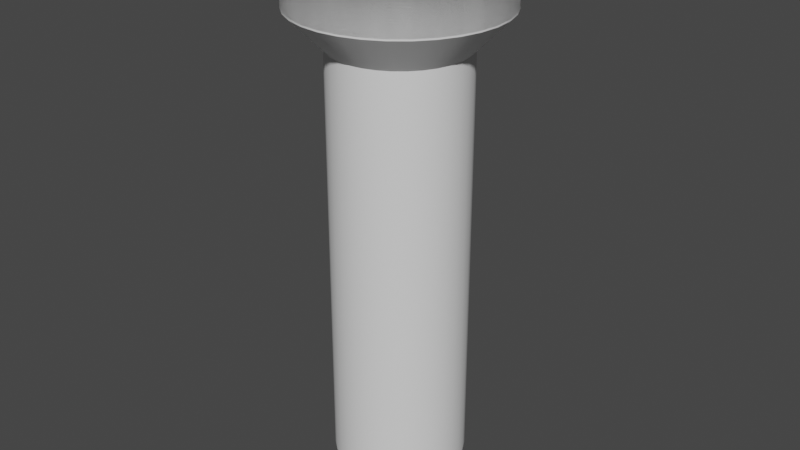 # Source: Flashlight.blend  (saved by Blender 3.3.6; exported with 4.5.12 LTS)
import bpy
from mathutils import Matrix  # noqa: F401  (used for matrix-valued properties, if any)

bpy.ops.wm.read_factory_settings(use_empty=True)
scene = bpy.context.scene
scene.name = 'Scene'

# ---- collections
col_collection = bpy.data.collections.new('Collection'); scene.collection.children.link(col_collection)

# ---- node groups
ng_auto_smooth = bpy.data.node_groups.new('Auto Smooth', 'GeometryNodeTree')
_s = ng_auto_smooth.interface.new_socket(name='Geometry', in_out='OUTPUT', socket_type='NodeSocketGeometry')
_s = ng_auto_smooth.interface.new_socket(name='Geometry', in_out='INPUT', socket_type='NodeSocketGeometry')
_s = ng_auto_smooth.interface.new_socket(name='Angle', in_out='INPUT', socket_type='NodeSocketFloat')
_s.subtype = 'ANGLE'
_s.min_value = 0.0
_s.max_value = 3.142
ng_auto_smooth.is_modifier = True
_N = ng_auto_smooth.nodes; _L = ng_auto_smooth.links
n0 = _N.new('NodeGroupOutput'); n0.name = 'Group Output'; n0.location = (480, -100)
n1 = _N.new('NodeGroupInput'); n1.name = 'Group Input'; n1.location = (-420, -300)
n2 = _N.new('NodeGroupInput'); n2.name = 'Group Input.001'; n2.location = (-60, -100)
n3 = _N.new('GeometryNodeSetShadeSmooth'); n3.name = 'Set Shade Smooth'; n3.location = (120, -100)
n3.domain = 'EDGE'
n4 = _N.new('GeometryNodeSetShadeSmooth'); n4.name = 'Set Shade Smooth.001'; n4.location = (300, -100)
n5 = _N.new('GeometryNodeInputMeshEdgeAngle'); n5.name = 'Edge Angle'; n5.location = (-420, -220)
n6 = _N.new('GeometryNodeInputEdgeSmooth'); n6.name = 'Is Edge Smooth'; n6.location = (-60, -160)
n7 = _N.new('GeometryNodeInputShadeSmooth'); n7.name = 'Is Face Smooth'; n7.location = (-240, -340)
n8 = _N.new('FunctionNodeBooleanMath'); n8.name = 'Boolean Math'; n8.location = (-60, -220)
n9 = _N.new('FunctionNodeCompare'); n9.name = 'Compare'; n9.location = (-240, -180)
n9.operation = 'LESS_EQUAL'
_L.new(n5.outputs[0], n9.inputs[0])
_L.new(n4.outputs[0], n0.inputs[0])
_L.new(n1.outputs[1], n9.inputs[1])
_L.new(n9.outputs[0], n8.inputs[0])
_L.new(n7.outputs[0], n8.inputs[1])
_L.new(n2.outputs[0], n3.inputs[0])
_L.new(n6.outputs[0], n3.inputs[1])
_L.new(n3.outputs[0], n4.inputs[0])
_L.new(n8.outputs[0], n3.inputs[2])
n0.is_active_output = True

# ---- world
world_world = bpy.data.worlds.new('World'); scene.world = world_world
world_world.use_nodes = True; world_world.node_tree.nodes.clear()
_N = world_world.node_tree.nodes; _L = world_world.node_tree.links
n0 = _N.new('ShaderNodeOutputWorld'); n0.name = 'World Output'; n0.location = (300, 300)
n1 = _N.new('ShaderNodeBackground'); n1.name = 'Background'; n1.location = (10, 300)
n1.inputs[0].default_value = (0.05088, 0.05088, 0.05088, 1.0)
_L.new(n1.outputs[0], n0.inputs[0])
n0.is_active_output = True
world_world.color = (0.05088, 0.05088, 0.05088)
world_world.use_sun_shadow = False
world_world.sun_shadow_jitter_overblur = 0.0

# ---- meshes
me_cylinder = bpy.data.meshes.new('Cylinder')
me_cylinder.from_pydata([(0.0, 1.0, 1.0), (0.1951, 0.9808, 1.0), (0.3827, 0.9239, 1.0), (0.5556, 0.8315, 1.0), (0.7071, 0.7071, 1.0), (0.8315, 0.5556, 1.0), (0.9239, 0.3827, 1.0), (0.9808, 0.1951, 1.0), (1.0, 0.0, 1.0), (0.9808, -0.1951, 1.0), (0.9239, -0.3827, 1.0), (0.8315, -0.5556, 1.0), (0.7071, -0.7071, 1.0), (0.5556, -0.8315, 1.0), (0.3827, -0.9239, 1.0), (0.1951, -0.9808, 1.0), (0.0, -1.0, 1.0), (-0.1951, -0.9808, 1.0), (-0.3827, -0.9239, 1.0), (-0.5556, -0.8315, 1.0), (-0.7071, -0.7071, 1.0), (-0.8315, -0.5556, 1.0), (-0.9239, -0.3827, 1.0), (-0.9808, -0.1951, 1.0), (-1.0, 0.0, 1.0), (-0.9808, 0.1951, 1.0), (-0.9239, 0.3827, 1.0), (-0.8315, 0.5556, 1.0), (-0.7071, 0.7071, 1.0), (-0.5556, 0.8315, 1.0), (-0.3827, 0.9239, 1.0), (-0.1951, 0.9808, 1.0), (0.0, 1.0, -0.836), (0.1951, 0.9808, -0.836), (0.3827, 0.9239, -0.836), (0.5556, 0.8315, -0.836), (0.7071, 0.7071, -0.836), (0.8315, 0.5556, -0.836), (0.9239, 0.3827, -0.836), (0.9808, 0.1951, -0.836), (1.0, 0.0, -0.836), (0.9808, -0.1951, -0.836), (0.9239, -0.3827, -0.836), (0.8315, -0.5556, -0.836), (0.7071, -0.7071, -0.836), (0.5556, -0.8315, -0.836), (0.3827, -0.9239, -0.836), (0.1951, -0.9808, -0.836), (0.0, -1.0, -0.836), (-0.1951, -0.9808, -0.836), (-0.3827, -0.9239, -0.836), (-0.5556, -0.8315, -0.836), (-0.7071, -0.7071, -0.836), (-0.8315, -0.5556, -0.836), (-0.9239, -0.3827, -0.836), (-0.9808, -0.1951, -0.836), (-1.0, 0.0, -0.836), (-0.9808, 0.1951, -0.836), (-0.9239, 0.3827, -0.836), (-0.8315, 0.5556, -0.836), (-0.7071, 0.7071, -0.836), (-0.5556, 0.8315, -0.836), (-0.3827, 0.9239, -0.836), (-0.1951, 0.9808, -0.836), (0.0, 0.8297, -1.0), (0.0, 1.0, -0.8305), (0.1619, 0.8137, -1.0), (0.1951, 0.9808, -0.8305), (0.3175, 0.7665, -1.0), (0.3827, 0.9239, -0.8305), (0.4609, 0.6898, -1.0), (0.5556, 0.8315, -0.8305), (0.5867, 0.5867, -1.0), (0.7071, 0.7071, -0.8305), (0.6898, 0.4609, -1.0), (0.8315, 0.5556, -0.8305), (0.7665, 0.3175, -1.0), (0.9239, 0.3827, -0.8305), (0.8137, 0.1619, -1.0), (0.9808, 0.1951, -0.8305), (0.8297, 0.0, -1.0), (1.0, 0.0, -0.8305), (0.8137, -0.1619, -1.0), (0.9808, -0.1951, -0.8305), (0.7665, -0.3175, -1.0), (0.9239, -0.3827, -0.8305), (0.6898, -0.4609, -1.0), (0.8315, -0.5556, -0.8305), (0.5867, -0.5867, -1.0), (0.7071, -0.7071, -0.8305), (0.4609, -0.6898, -1.0), (0.5556, -0.8315, -0.8305), (0.3175, -0.7665, -1.0), (0.3827, -0.9239, -0.8305), (0.1619, -0.8137, -1.0), (0.1951, -0.9808, -0.8305), (0.0, -0.8297, -1.0), (0.0, -1.0, -0.8305), (-0.1619, -0.8137, -1.0), (-0.1951, -0.9808, -0.8305), (-0.3175, -0.7665, -1.0), (-0.3827, -0.9239, -0.8305), (-0.4609, -0.6898, -1.0), (-0.5556, -0.8315, -0.8305), (-0.5867, -0.5867, -1.0), (-0.7071, -0.7071, -0.8305), (-0.6898, -0.4609, -1.0), (-0.8315, -0.5556, -0.8305), (-0.7665, -0.3175, -1.0), (-0.9239, -0.3827, -0.8305), (-0.8137, -0.1619, -1.0), (-0.9808, -0.1951, -0.8305), (-0.8297, 0.0, -1.0), (-1.0, 0.0, -0.8305), (-0.8137, 0.1619, -1.0), (-0.9808, 0.1951, -0.8305), (-0.7665, 0.3175, -1.0), (-0.9239, 0.3827, -0.8305), (-0.6898, 0.4609, -1.0), (-0.8315, 0.5556, -0.8305), (-0.5867, 0.5867, -1.0), (-0.7071, 0.7071, -0.8305), (-0.4609, 0.6898, -1.0), (-0.5556, 0.8315, -0.8305), (-0.3175, 0.7665, -1.0), (-0.3827, 0.9239, -0.8305), (-0.1619, 0.8137, -1.0), (-0.1951, 0.9808, -0.8305), (3.715e-08, 1.531, 1.159), (0.2987, 1.501, 1.159), (0.5858, 1.414, 1.159), (0.8505, 1.273, 1.159), (1.083, 1.083, 1.159), (1.273, 0.8505, 1.159), (1.414, 0.5858, 1.159), (1.501, 0.2987, 1.159), (1.531, -7.911e-09, 1.159), (1.501, -0.2987, 1.159), (1.414, -0.5858, 1.159), (1.273, -0.8505, 1.159), (1.083, -1.083, 1.159), (0.8505, -1.273, 1.159), (0.5858, -1.414, 1.159), (0.2987, -1.501, 1.159), (3.715e-08, -1.531, 1.159), (-0.2987, -1.501, 1.159), (-0.5858, -1.414, 1.159), (-0.8505, -1.273, 1.159), (-1.083, -1.083, 1.159), (-1.273, -0.8505, 1.159), (-1.414, -0.5858, 1.159), (-1.501, -0.2987, 1.159), (-1.531, -7.911e-09, 1.159), (-1.501, 0.2987, 1.159), (-1.414, 0.5858, 1.159), (-1.273, 0.8505, 1.159), (-1.083, 1.083, 1.159), (-0.8505, 1.273, 1.159), (-0.5858, 1.414, 1.159), (-0.2987, 1.501, 1.159), (-5.028e-08, 1.531, 1.487), (0.2987, 1.501, 1.487), (0.5858, 1.414, 1.487), (0.8505, 1.273, 1.487), (1.083, 1.083, 1.487), (1.273, 0.8505, 1.487), (1.414, 0.5858, 1.487), (1.501, 0.2987, 1.487), (1.531, -7.911e-09, 1.487), (1.501, -0.2987, 1.487), (1.414, -0.5858, 1.487), (1.273, -0.8505, 1.487), (1.083, -1.083, 1.487), (0.8505, -1.273, 1.487), (0.5858, -1.414, 1.487), (0.2987, -1.501, 1.487), (-5.028e-08, -1.531, 1.487), (-0.2987, -1.501, 1.487), (-0.5858, -1.414, 1.487), (-0.8505, -1.273, 1.487), (-1.083, -1.083, 1.487), (-1.273, -0.8505, 1.487), (-1.414, -0.5858, 1.487), (-1.501, -0.2987, 1.487), (-1.531, -7.911e-09, 1.487), (-1.501, 0.2987, 1.487), (-1.414, 0.5858, 1.487), (-1.273, 0.8505, 1.487), (-1.083, 1.083, 1.487), (-0.8505, 1.273, 1.487), (-0.5858, 1.414, 1.487), (-0.2987, 1.501, 1.487), (-1.139e-08, 1.531, 1.166), (0.2987, 1.501, 1.166), (0.5858, 1.414, 1.166), (0.8505, 1.273, 1.166), (1.083, 1.083, 1.166), (1.273, 0.8505, 1.166), (1.414, 0.5858, 1.166), (1.501, 0.2987, 1.166), (1.531, -7.911e-09, 1.166), (1.501, -0.2987, 1.166), (1.414, -0.5858, 1.166), (1.273, -0.8505, 1.166), (1.083, -1.083, 1.166), (0.8505, -1.273, 1.166), (0.5858, -1.414, 1.166), (0.2987, -1.501, 1.166), (-1.139e-08, -1.531, 1.166), (-0.2987, -1.501, 1.166), (-0.5858, -1.414, 1.166), (-0.8505, -1.273, 1.166), (-1.083, -1.083, 1.166), (-1.273, -0.8505, 1.166), (-1.414, -0.5858, 1.166), (-1.501, -0.2987, 1.166), (-1.531, -7.911e-09, 1.166), (-1.501, 0.2987, 1.166), (-1.414, 0.5858, 1.166), (-1.273, 0.8505, 1.166), (-1.083, 1.083, 1.166), (-0.8505, 1.273, 1.166), (-0.5858, 1.414, 1.166), (-0.2987, 1.501, 1.166), (-6.925e-08, 1.209, 1.484), (0.2358, 1.185, 1.484), (0.4626, 1.117, 1.484), (0.6715, 1.005, 1.484), (0.8547, 0.8547, 1.484), (1.005, 0.6715, 1.484), (1.117, 0.4626, 1.484), (1.185, 0.2358, 1.484), (1.209, -1.561e-08, 1.484), (1.185, -0.2358, 1.484), (1.117, -0.4626, 1.484), (1.005, -0.6715, 1.484), (0.8547, -0.8547, 1.484), (0.6715, -1.005, 1.484), (0.4626, -1.117, 1.484), (0.2358, -1.185, 1.484), (-6.925e-08, -1.209, 1.484), (-0.2358, -1.185, 1.484), (-0.4626, -1.117, 1.484), (-0.6715, -1.005, 1.484), (-0.8547, -0.8547, 1.484), (-1.005, -0.6715, 1.484), (-1.117, -0.4626, 1.484), (-1.185, -0.2358, 1.484), (-1.209, -1.561e-08, 1.484), (-1.185, 0.2358, 1.484), (-1.117, 0.4626, 1.484), (-1.005, 0.6715, 1.484), (-0.8547, 0.8547, 1.484), (-0.6715, 1.005, 1.484), (-0.4626, 1.117, 1.484), (-0.2358, 1.185, 1.484), (2.3e-08, 1.209, 1.145), (0.2358, 1.185, 1.145), (0.4626, 1.117, 1.145), (0.6715, 1.005, 1.145), (0.8547, 0.8547, 1.145), (1.005, 0.6715, 1.145), (1.117, 0.4626, 1.145), (1.185, 0.2358, 1.145), (1.209, 1.352e-08, 1.145), (1.185, -0.2358, 1.145), (1.117, -0.4626, 1.145), (1.005, -0.6715, 1.145), (0.8547, -0.8547, 1.145), (0.6715, -1.005, 1.145), (0.4626, -1.117, 1.145), (0.2358, -1.185, 1.145), (2.3e-08, -1.209, 1.145), (-0.2358, -1.185, 1.145), (-0.4626, -1.117, 1.145), (-0.6715, -1.005, 1.145), (-0.8547, -0.8547, 1.145), (-1.005, -0.6715, 1.145), (-1.117, -0.4626, 1.145), (-1.185, -0.2358, 1.145), (-1.209, 1.352e-08, 1.145), (-1.185, 0.2358, 1.145), (-1.117, 0.4626, 1.145), (-1.005, 0.6715, 1.145), (-0.8547, 0.8547, 1.145), (-0.6715, 1.005, 1.145), (-0.4626, 1.117, 1.145), (-0.2358, 1.185, 1.145)], [], [(32, 0, 1, 33), (33, 1, 2, 34), (34, 2, 3, 35), (35, 3, 4, 36), (36, 4, 5, 37), (37, 5, 6, 38), (38, 6, 7, 39), (39, 7, 8, 40), (40, 8, 9, 41), (41, 9, 10, 42), (42, 10, 11, 43), (43, 11, 12, 44), (44, 12, 13, 45), (45, 13, 14, 46), (46, 14, 15, 47), (47, 15, 16, 48), (48, 16, 17, 49), (49, 17, 18, 50), (50, 18, 19, 51), (51, 19, 20, 52), (52, 20, 21, 53), (53, 21, 22, 54), (54, 22, 23, 55), (55, 23, 24, 56), (56, 24, 25, 57), (57, 25, 26, 58), (58, 26, 27, 59), (59, 27, 28, 60), (60, 28, 29, 61), (61, 29, 30, 62), (2, 1, 129, 130), (62, 30, 31, 63), (63, 31, 0, 32), (127, 63, 32, 65), (67, 33, 34, 69), (125, 62, 63, 127), (123, 61, 62, 125), (121, 60, 61, 123), (119, 59, 60, 121), (117, 58, 59, 119), (115, 57, 58, 117), (113, 56, 57, 115), (111, 55, 56, 113), (109, 54, 55, 111), (107, 53, 54, 109), (105, 52, 53, 107), (103, 51, 52, 105), (101, 50, 51, 103), (99, 49, 50, 101), (97, 48, 49, 99), (95, 47, 48, 97), (93, 46, 47, 95), (91, 45, 46, 93), (89, 44, 45, 91), (87, 43, 44, 89), (85, 42, 43, 87), (83, 41, 42, 85), (81, 40, 41, 83), (79, 39, 40, 81), (77, 38, 39, 79), (75, 37, 38, 77), (73, 36, 37, 75), (71, 35, 36, 73), (69, 34, 35, 71), (64, 66, 68, 70, 72, 74, 76, 78, 80, 82, 84, 86, 88, 90, 92, 94, 96, 98, 100, 102, 104, 106, 108, 110, 112, 114, 116, 118, 120, 122, 124, 126), (65, 67, 66, 64), (67, 69, 68, 66), (69, 71, 70, 68), (71, 73, 72, 70), (73, 75, 74, 72), (75, 77, 76, 74), (77, 79, 78, 76), (79, 81, 80, 78), (81, 83, 82, 80), (83, 85, 84, 82), (85, 87, 86, 84), (87, 89, 88, 86), (89, 91, 90, 88), (91, 93, 92, 90), (93, 95, 94, 92), (95, 97, 96, 94), (97, 99, 98, 96), (99, 101, 100, 98), (101, 103, 102, 100), (103, 105, 104, 102), (105, 107, 106, 104), (107, 109, 108, 106), (109, 111, 110, 108), (111, 113, 112, 110), (113, 115, 114, 112), (115, 117, 116, 114), (117, 119, 118, 116), (119, 121, 120, 118), (121, 123, 122, 120), (123, 125, 124, 122), (125, 127, 126, 124), (127, 65, 64, 126), (65, 32, 33, 67), (132, 131, 163, 164), (29, 28, 156, 157), (16, 15, 143, 144), (3, 2, 130, 131), (30, 29, 157, 158), (17, 16, 144, 145), (4, 3, 131, 132), (31, 30, 158, 159), (18, 17, 145, 146), (5, 4, 132, 133), (0, 31, 159, 128), (19, 18, 146, 147), (6, 5, 133, 134), (20, 19, 147, 148), (7, 6, 134, 135), (21, 20, 148, 149), (8, 7, 135, 136), (22, 21, 149, 150), (9, 8, 136, 137), (23, 22, 150, 151), (10, 9, 137, 138), (24, 23, 151, 152), (11, 10, 138, 139), (25, 24, 152, 153), (12, 11, 139, 140), (26, 25, 153, 154), (13, 12, 140, 141), (1, 0, 128, 129), (27, 26, 154, 155), (14, 13, 141, 142), (28, 27, 155, 156), (15, 14, 142, 143), (162, 161, 193, 194), (159, 158, 190, 191), (146, 145, 177, 178), (133, 132, 164, 165), (128, 159, 191, 160), (147, 146, 178, 179), (134, 133, 165, 166), (148, 147, 179, 180), (135, 134, 166, 167), (149, 148, 180, 181), (136, 135, 167, 168), (150, 149, 181, 182), (137, 136, 168, 169), (151, 150, 182, 183), (138, 137, 169, 170), (152, 151, 183, 184), (139, 138, 170, 171), (153, 152, 184, 185), (140, 139, 171, 172), (154, 153, 185, 186), (141, 140, 172, 173), (155, 154, 186, 187), (142, 141, 173, 174), (129, 128, 160, 161), (156, 155, 187, 188), (143, 142, 174, 175), (130, 129, 161, 162), (157, 156, 188, 189), (144, 143, 175, 176), (131, 130, 162, 163), (158, 157, 189, 190), (145, 144, 176, 177), (193, 194, 195, 196, 197, 198, 199, 200, 201, 202, 203, 204, 205, 206, 207, 208, 209, 210, 211, 212, 213, 214, 215, 216, 217, 218, 219, 220, 221, 222, 223, 192), (189, 188, 220, 221), (176, 175, 207, 208), (163, 162, 194, 195), (190, 189, 221, 222), (177, 176, 208, 209), (164, 163, 195, 196), (191, 190, 222, 223), (178, 177, 209, 210), (165, 164, 196, 197), (160, 191, 223, 192), (179, 178, 210, 211), (166, 165, 197, 198), (180, 179, 211, 212), (167, 166, 198, 199), (181, 180, 212, 213), (168, 167, 199, 200), (182, 181, 213, 214), (169, 168, 200, 201), (183, 182, 214, 215), (170, 169, 201, 202), (184, 183, 215, 216), (171, 170, 202, 203), (185, 184, 216, 217), (172, 171, 203, 204), (186, 185, 217, 218), (173, 172, 204, 205), (187, 186, 218, 219), (174, 173, 205, 206), (161, 160, 192, 193), (188, 187, 219, 220), (175, 174, 206, 207), (168, 167, 231), (181, 245, 246), (169, 168, 232), (183, 182, 246), (169, 233, 234), (183, 247, 248), (170, 234, 235), (185, 184, 248), (172, 171, 235), (185, 249, 250), (172, 236, 237), (187, 186, 250), (174, 173, 237), (161, 160, 224), (188, 187, 251), (175, 174, 238), (161, 226, 162), (188, 252, 253), (175, 239, 240), (162, 226, 227), (190, 189, 253), (177, 176, 240), (164, 163, 227), (191, 190, 254), (177, 241, 242), (164, 228, 229), (191, 255, 224), (178, 242, 243), (166, 165, 229), (180, 179, 243), (167, 166, 230), (180, 244, 245), (243, 244, 276, 275), (230, 231, 263, 262), (244, 245, 277, 276), (231, 232, 264, 263), (245, 246, 278, 277), (232, 233, 265, 264), (246, 247, 279, 278), (233, 234, 266, 265), (247, 248, 280, 279), (234, 235, 267, 266), (248, 249, 281, 280), (235, 236, 268, 267), (249, 250, 282, 281), (236, 237, 269, 268), (250, 251, 283, 282), (237, 238, 270, 269), (224, 225, 257, 256), (251, 252, 284, 283), (238, 239, 271, 270), (226, 225, 257, 258), (252, 253, 285, 284), (239, 240, 272, 271), (226, 227, 259, 258), (253, 254, 286, 285), (240, 241, 273, 272), (227, 228, 260, 259), (254, 255, 287, 286), (241, 242, 274, 273), (228, 229, 261, 260), (255, 224, 256, 287), (242, 243, 275, 274), (229, 230, 262, 261), (168, 231, 232), (181, 246, 182), (169, 232, 233), (183, 246, 247), (169, 234, 170), (183, 248, 184), (170, 235, 171), (185, 248, 249), (172, 235, 236), (185, 250, 186), (172, 237, 173), (187, 250, 251), (174, 237, 238), (161, 224, 225), (188, 251, 252), (175, 238, 239), (161, 225, 226), (188, 253, 189), (175, 240, 176), (162, 227, 163), (190, 253, 254), (177, 240, 241), (164, 227, 228), (191, 254, 255), (177, 242, 178), (164, 229, 165), (191, 224, 160), (178, 243, 179), (166, 229, 230), (180, 243, 244), (167, 230, 231), (180, 245, 181)])
me_cylinder.polygons.foreach_set('use_smooth', [True] * 290)
_uv = me_cylinder.uv_layers.new(name='UVMap')
_uv.uv.foreach_set('vector', [1.0, 0.541, 1.0, 1.0, 0.9688, 1.0, 0.9688, 0.541, 0.9688, 0.541, 0.9688, 1.0, 0.9375, 1.0, 0.9375, 0.541, 0.9375, 0.541, 0.9375, 1.0, 0.9062, 1.0, 0.9062, 0.541, 0.9062, 0.541, 0.9062, 1.0, 0.875, 1.0, 0.875, 0.541, 0.875, 0.541, 0.875, 1.0, 0.8438, 1.0, 0.8438, 0.541, 0.8438, 0.541, 0.8438, 1.0, 0.8125, 1.0, 0.8125, 0.541, 0.8125, 0.541, 0.8125, 1.0, 0.7812, 1.0, 0.7812, 0.541, 0.7812, 0.541, 0.7812, 1.0, 0.75, 1.0, 0.75, 0.541, 0.75, 0.541, 0.75, 1.0, 0.7188, 1.0, 0.7188, 0.541, 0.7188, 0.541, 0.7188, 1.0, 0.6875, 1.0, 0.6875, 0.541, 0.6875, 0.541, 0.6875, 1.0, 0.6562, 1.0, 0.6562, 0.541, 0.6562, 0.541, 0.6562, 1.0, 0.625, 1.0, 0.625, 0.541, 0.625, 0.541, 0.625, 1.0, 0.5938, 1.0, 0.5938, 0.541, 0.5938, 0.541, 0.5938, 1.0, 0.5625, 1.0, 0.5625, 0.541, 0.5625, 0.541, 0.5625, 1.0, 0.5312, 1.0, 0.5312, 0.541, 0.5312, 0.541, 0.5312, 1.0, 0.5, 1.0, 0.5, 0.541, 0.5, 0.541, 0.5, 1.0, 0.4688, 1.0, 0.4688, 0.541, 0.4688, 0.541, 0.4688, 1.0, 0.4375, 1.0, 0.4375, 0.541, 0.4375, 0.541, 0.4375, 1.0, 0.4062, 1.0, 0.4062, 0.541, 0.4062, 0.541, 0.4062, 1.0, 0.375, 1.0, 0.375, 0.541, 0.375, 0.541, 0.375, 1.0, 0.3438, 1.0, 0.3438, 0.541, 0.3438, 0.541, 0.3438, 1.0, 0.3125, 1.0, 0.3125, 0.541, 0.3125, 0.541, 0.3125, 1.0, 0.2812, 1.0, 0.2812, 0.541, 0.2812, 0.541, 0.2812, 1.0, 0.25, 1.0, 0.25, 0.541, 0.25, 0.541, 0.25, 1.0, 0.2188, 1.0, 0.2188, 0.541, 0.2188, 0.541, 0.2188, 1.0, 0.1875, 1.0, 0.1875, 0.541, 0.1875, 0.541, 0.1875, 1.0, 0.1562, 1.0, 0.1562, 0.541, 0.1562, 0.541, 0.1562, 1.0, 0.125, 1.0, 0.125, 0.541, 0.125, 0.541, 0.125, 1.0, 0.09375, 1.0, 0.09375, 0.541, 0.09375, 0.541, 0.09375, 1.0, 0.0625, 1.0, 0.0625, 0.541, 0.9375, 1.0, 0.9688, 1.0, 0.9688, 1.0, 0.9375, 1.0, 0.0625, 0.541, 0.0625, 1.0, 0.03125, 1.0, 0.03125, 0.541, 0.03125, 0.541, 0.03125, 1.0, 0.0, 1.0, 0.0, 0.541, 0.03125, 0.5424, 0.03125, 0.541, 0.0, 0.541, 0.0, 0.5424, 0.9688, 0.5424, 0.9688, 0.541, 0.9375, 0.541, 0.9375, 0.5424, 0.0625, 0.5424, 0.0625, 0.541, 0.03125, 0.541, 0.03125, 0.5424, 0.09375, 0.5424, 0.09375, 0.541, 0.0625, 0.541, 0.0625, 0.5424, 0.125, 0.5424, 0.125, 0.541, 0.09375, 0.541, 0.09375, 0.5424, 0.1562, 0.5424, 0.1562, 0.541, 0.125, 0.541, 0.125, 0.5424, 0.1875, 0.5424, 0.1875, 0.541, 0.1562, 0.541, 0.1562, 0.5424, 0.2188, 0.5424, 0.2188, 0.541, 0.1875, 0.541, 0.1875, 0.5424, 0.25, 0.5424, 0.25, 0.541, 0.2188, 0.541, 0.2187, 0.5424, 0.2812, 0.5424, 0.2812, 0.541, 0.25, 0.541, 0.25, 0.5424, 0.3125, 0.5424, 0.3125, 0.541, 0.2812, 0.541, 0.2812, 0.5424, 0.3438, 0.5424, 0.3438, 0.541, 0.3125, 0.541, 0.3125, 0.5424, 0.375, 0.5424, 0.375, 0.541, 0.3438, 0.541, 0.3438, 0.5424, 0.4063, 0.5424, 0.4062, 0.541, 0.375, 0.541, 0.375, 0.5424, 0.4375, 0.5424, 0.4375, 0.541, 0.4062, 0.541, 0.4062, 0.5424, 0.4688, 0.5424, 0.4688, 0.541, 0.4375, 0.541, 0.4375, 0.5424, 0.5, 0.5424, 0.5, 0.541, 0.4688, 0.541, 0.4687, 0.5424, 0.5313, 0.5424, 0.5312, 0.541, 0.5, 0.541, 0.5, 0.5424, 0.5625, 0.5424, 0.5625, 0.541, 0.5312, 0.541, 0.5312, 0.5424, 0.5938, 0.5424, 0.5938, 0.541, 0.5625, 0.541, 0.5625, 0.5424, 0.625, 0.5424, 0.625, 0.541, 0.5938, 0.541, 0.5937, 0.5424, 0.6563, 0.5424, 0.6562, 0.541, 0.625, 0.541, 0.625, 0.5424, 0.6875, 0.5424, 0.6875, 0.541, 0.6562, 0.541, 0.6562, 0.5424, 0.7188, 0.5424, 0.7188, 0.541, 0.6875, 0.541, 0.6875, 0.5424, 0.75, 0.5424, 0.75, 0.541, 0.7188, 0.541, 0.7187, 0.5424, 0.7813, 0.5424, 0.7812, 0.541, 0.75, 0.541, 0.75, 0.5424, 0.8125, 0.5424, 0.8125, 0.541, 0.7812, 0.541, 0.7812, 0.5424, 0.8438, 0.5424, 0.8438, 0.541, 0.8125, 0.541, 0.8125, 0.5424, 0.875, 0.5424, 0.875, 0.541, 0.8438, 0.541, 0.8437, 0.5424, 0.9063, 0.5424, 0.9062, 0.541, 0.875, 0.541, 0.875, 0.5424, 0.9375, 0.5424, 0.9375, 0.541, 0.9062, 0.541, 0.9062, 0.5424, 0.75, 0.4491, 0.7888, 0.4453, 0.8262, 0.434, 0.8606, 0.4156, 0.8908, 0.3908, 0.9156, 0.3606, 0.934, 0.3262, 0.9453, 0.2888, 0.9491, 0.25, 0.9453, 0.2112, 0.934, 0.1738, 0.9156, 0.1394, 0.8908, 0.1092, 0.8606, 0.08444, 0.8262, 0.06604, 0.7888, 0.05471, 0.75, 0.05088, 0.7112, 0.05471, 0.6738, 0.06604, 0.6394, 0.08444, 0.6092, 0.1092, 0.5844, 0.1394, 0.566, 0.1738, 0.5547, 0.2112, 0.5509, 0.25, 0.5547, 0.2888, 0.566, 0.3262, 0.5844, 0.3606, 0.6092, 0.3908, 0.6394, 0.4156, 0.6738, 0.434, 0.7112, 0.4453, 0.75, 0.49, 0.7968, 0.4854, 0.7888, 0.4453, 0.75, 0.4491, 0.7968, 0.4854, 0.8418, 0.4717, 0.8262, 0.434, 0.7888, 0.4453, 0.8418, 0.4717, 0.8833, 0.4496, 0.8606, 0.4156, 0.8262, 0.434, 0.8833, 0.4496, 0.9197, 0.4197, 0.8908, 0.3908, 0.8606, 0.4156, 0.9197, 0.4197, 0.9496, 0.3833, 0.9156, 0.3606, 0.8908, 0.3908, 0.9496, 0.3833, 0.9717, 0.3418, 0.934, 0.3262, 0.9156, 0.3606, 0.9717, 0.3418, 0.9854, 0.2968, 0.9453, 0.2888, 0.934, 0.3262, 0.9854, 0.2968, 0.99, 0.25, 0.9491, 0.25, 0.9453, 0.2888, 0.99, 0.25, 0.9854, 0.2032, 0.9453, 0.2112, 0.9491, 0.25, 0.9854, 0.2032, 0.9717, 0.1582, 0.934, 0.1738, 0.9453, 0.2112, 0.9717, 0.1582, 0.9496, 0.1167, 0.9156, 0.1394, 0.934, 0.1738, 0.9496, 0.1167, 0.9197, 0.08029, 0.8908, 0.1092, 0.9156, 0.1394, 0.9197, 0.08029, 0.8833, 0.05045, 0.8606, 0.08444, 0.8908, 0.1092, 0.8833, 0.05045, 0.8418, 0.02827, 0.8262, 0.06604, 0.8606, 0.08444, 0.8418, 0.02827, 0.7968, 0.01461, 0.7888, 0.05471, 0.8262, 0.06604, 0.7968, 0.01461, 0.75, 0.01, 0.75, 0.05088, 0.7888, 0.05471, 0.75, 0.01, 0.7032, 0.01461, 0.7112, 0.05471, 0.75, 0.05088, 0.7032, 0.01461, 0.6582, 0.02827, 0.6738, 0.06604, 0.7112, 0.05471, 0.6582, 0.02827, 0.6167, 0.05045, 0.6394, 0.08444, 0.6738, 0.06604, 0.6167, 0.05045, 0.5803, 0.08029, 0.6092, 0.1092, 0.6394, 0.08444, 0.5803, 0.08029, 0.5504, 0.1167, 0.5844, 0.1394, 0.6092, 0.1092, 0.5504, 0.1167, 0.5283, 0.1582, 0.566, 0.1738, 0.5844, 0.1394, 0.5283, 0.1582, 0.5146, 0.2032, 0.5547, 0.2112, 0.566, 0.1738, 0.5146, 0.2032, 0.51, 0.25, 0.5509, 0.25, 0.5547, 0.2112, 0.51, 0.25, 0.5146, 0.2968, 0.5547, 0.2888, 0.5509, 0.25, 0.5146, 0.2968, 0.5283, 0.3418, 0.566, 0.3262, 0.5547, 0.2888, 0.5283, 0.3418, 0.5504, 0.3833, 0.5844, 0.3606, 0.566, 0.3262, 0.5504, 0.3833, 0.5803, 0.4197, 0.6092, 0.3908, 0.5844, 0.3606, 0.5803, 0.4197, 0.6167, 0.4496, 0.6394, 0.4156, 0.6092, 0.3908, 0.6167, 0.4496, 0.6582, 0.4717, 0.6738, 0.434, 0.6394, 0.4156, 0.6582, 0.4717, 0.7032, 0.4854, 0.7112, 0.4453, 0.6738, 0.434, 0.7032, 0.4854, 0.75, 0.49, 0.75, 0.4491, 0.7112, 0.4453, 1.0, 0.5424, 1.0, 0.541, 0.9688, 0.541, 0.9687, 0.5424, 0.875, 1.0, 0.9062, 1.0, 0.9062, 1.0, 0.875, 1.0, 0.09375, 1.0, 0.125, 1.0, 0.125, 1.0, 0.09375, 1.0, 0.5, 1.0, 0.5312, 1.0, 0.5312, 1.0, 0.5, 1.0, 0.9062, 1.0, 0.9375, 1.0, 0.9375, 1.0, 0.9062, 1.0, 0.0625, 1.0, 0.09375, 1.0, 0.09375, 1.0, 0.0625, 1.0, 0.4688, 1.0, 0.5, 1.0, 0.5, 1.0, 0.4688, 1.0, 0.875, 1.0, 0.9062, 1.0, 0.9062, 1.0, 0.875, 1.0, 0.03125, 1.0, 0.0625, 1.0, 0.0625, 1.0, 0.03125, 1.0, 0.4375, 1.0, 0.4688, 1.0, 0.4688, 1.0, 0.4375, 1.0, 0.8438, 1.0, 0.875, 1.0, 0.875, 1.0, 0.8438, 1.0, 0.0, 1.0, 0.03125, 1.0, 0.03125, 1.0, 0.0, 1.0, 0.4062, 1.0, 0.4375, 1.0, 0.4375, 1.0, 0.4062, 1.0, 0.8125, 1.0, 0.8438, 1.0, 0.8438, 1.0, 0.8125, 1.0, 0.375, 1.0, 0.4062, 1.0, 0.4062, 1.0, 0.375, 1.0, 0.7812, 1.0, 0.8125, 1.0, 0.8125, 1.0, 0.7812, 1.0, 0.3438, 1.0, 0.375, 1.0, 0.375, 1.0, 0.3438, 1.0, 0.75, 1.0, 0.7812, 1.0, 0.7812, 1.0, 0.75, 1.0, 0.3125, 1.0, 0.3438, 1.0, 0.3438, 1.0, 0.3125, 1.0, 0.7188, 1.0, 0.75, 1.0, 0.75, 1.0, 0.7188, 1.0, 0.2812, 1.0, 0.3125, 1.0, 0.3125, 1.0, 0.2812, 1.0, 0.6875, 1.0, 0.7188, 1.0, 0.7188, 1.0, 0.6875, 1.0, 0.25, 1.0, 0.2812, 1.0, 0.2812, 1.0, 0.25, 1.0, 0.6562, 1.0, 0.6875, 1.0, 0.6875, 1.0, 0.6562, 1.0, 0.2188, 1.0, 0.25, 1.0, 0.25, 1.0, 0.2188, 1.0, 0.625, 1.0, 0.6562, 1.0, 0.6562, 1.0, 0.625, 1.0, 0.1875, 1.0, 0.2188, 1.0, 0.2188, 1.0, 0.1875, 1.0, 0.5938, 1.0, 0.625, 1.0, 0.625, 1.0, 0.5938, 1.0, 0.9688, 1.0, 1.0, 1.0, 1.0, 1.0, 0.9688, 1.0, 0.1562, 1.0, 0.1875, 1.0, 0.1875, 1.0, 0.1562, 1.0, 0.5625, 1.0, 0.5938, 1.0, 0.5938, 1.0, 0.5625, 1.0, 0.125, 1.0, 0.1562, 1.0, 0.1562, 1.0, 0.125, 1.0, 0.5312, 1.0, 0.5625, 1.0, 0.5625, 1.0, 0.5312, 1.0, 0.9375, 1.0, 0.9688, 1.0, 0.9688, 1.0, 0.9375, 1.0, 0.03125, 1.0, 0.0625, 1.0, 0.0625, 1.0, 0.03125, 1.0, 0.4375, 1.0, 0.4688, 1.0, 0.4688, 1.0, 0.4375, 1.0, 0.8438, 1.0, 0.875, 1.0, 0.875, 1.0, 0.8438, 1.0, 0.0, 1.0, 0.03125, 1.0, 0.03125, 1.0, 0.0, 1.0, 0.4062, 1.0, 0.4375, 1.0, 0.4375, 1.0, 0.4062, 1.0, 0.8125, 1.0, 0.8438, 1.0, 0.8438, 1.0, 0.8125, 1.0, 0.375, 1.0, 0.4062, 1.0, 0.4062, 1.0, 0.375, 1.0, 0.7812, 1.0, 0.8125, 1.0, 0.8125, 1.0, 0.7812, 1.0, 0.3438, 1.0, 0.375, 1.0, 0.375, 1.0, 0.3438, 1.0, 0.75, 1.0, 0.7812, 1.0, 0.7812, 1.0, 0.75, 1.0, 0.3125, 1.0, 0.3438, 1.0, 0.3438, 1.0, 0.3125, 1.0, 0.7188, 1.0, 0.75, 1.0, 0.75, 1.0, 0.7188, 1.0, 0.2812, 1.0, 0.3125, 1.0, 0.3125, 1.0, 0.2812, 1.0, 0.6875, 1.0, 0.7188, 1.0, 0.7188, 1.0, 0.6875, 1.0, 0.25, 1.0, 0.2812, 1.0, 0.2812, 1.0, 0.25, 1.0, 0.6562, 1.0, 0.6875, 1.0, 0.6875, 1.0, 0.6562, 1.0, 0.2188, 1.0, 0.25, 1.0, 0.25, 1.0, 0.2188, 1.0, 0.625, 1.0, 0.6562, 1.0, 0.6562, 1.0, 0.625, 1.0, 0.1875, 1.0, 0.2188, 1.0, 0.2188, 1.0, 0.1875, 1.0, 0.5938, 1.0, 0.625, 1.0, 0.625, 1.0, 0.5938, 1.0, 0.1562, 1.0, 0.1875, 1.0, 0.1875, 1.0, 0.1562, 1.0, 0.5625, 1.0, 0.5938, 1.0, 0.5938, 1.0, 0.5625, 1.0, 0.9688, 1.0, 1.0, 1.0, 1.0, 1.0, 0.9688, 1.0, 0.125, 1.0, 0.1562, 1.0, 0.1562, 1.0, 0.125, 1.0, 0.5312, 1.0, 0.5625, 1.0, 0.5625, 1.0, 0.5312, 1.0, 0.9375, 1.0, 0.9688, 1.0, 0.9688, 1.0, 0.9375, 1.0, 0.09375, 1.0, 0.125, 1.0, 0.125, 1.0, 0.09375, 1.0, 0.5, 1.0, 0.5312, 1.0, 0.5312, 1.0, 0.5, 1.0, 0.9062, 1.0, 0.9375, 1.0, 0.9375, 1.0, 0.9062, 1.0, 0.0625, 1.0, 0.09375, 1.0, 0.09375, 1.0, 0.0625, 1.0, 0.4688, 1.0, 0.5, 1.0, 0.5, 1.0, 0.4688, 1.0, 0.2968, 0.4854, 0.3418, 0.4717, 0.3833, 0.4496, 0.4197, 0.4197, 0.4496, 0.3833, 0.4717, 0.3418, 0.4854, 0.2968, 0.49, 0.25, 0.4854, 0.2032, 0.4717, 0.1582, 0.4496, 0.1167, 0.4197, 0.08029, 0.3833, 0.05045, 0.3418, 0.02827, 0.2968, 0.01461, 0.25, 0.01, 0.2032, 0.01461, 0.1582, 0.02827, 0.1167, 0.05045, 0.08029, 0.08029, 0.05045, 0.1167, 0.02827, 0.1582, 0.01461, 0.2032, 0.01, 0.25, 0.01461, 0.2968, 0.02827, 0.3418, 0.05045, 0.3833, 0.08029, 0.4197, 0.1167, 0.4496, 0.1582, 0.4717, 0.2032, 0.4854, 0.25, 0.49, 0.09375, 1.0, 0.125, 1.0, 0.125, 1.0, 0.09375, 1.0, 0.5, 1.0, 0.5312, 1.0, 0.5312, 1.0, 0.5, 1.0, 0.9062, 1.0, 0.9375, 1.0, 0.9375, 1.0, 0.9062, 1.0, 0.0625, 1.0, 0.09375, 1.0, 0.09375, 1.0, 0.0625, 1.0, 0.4688, 1.0, 0.5, 1.0, 0.5, 1.0, 0.4688, 1.0, 0.875, 1.0, 0.9062, 1.0, 0.9062, 1.0, 0.875, 1.0, 0.03125, 1.0, 0.0625, 1.0, 0.0625, 1.0, 0.03125, 1.0, 0.4375, 1.0, 0.4688, 1.0, 0.4688, 1.0, 0.4375, 1.0, 0.8438, 1.0, 0.875, 1.0, 0.875, 1.0, 0.8438, 1.0, 0.0, 1.0, 0.03125, 1.0, 0.03125, 1.0, 0.0, 1.0, 0.4062, 1.0, 0.4375, 1.0, 0.4375, 1.0, 0.4062, 1.0, 0.8125, 1.0, 0.8438, 1.0, 0.8438, 1.0, 0.8125, 1.0, 0.375, 1.0, 0.4062, 1.0, 0.4062, 1.0, 0.375, 1.0, 0.7812, 1.0, 0.8125, 1.0, 0.8125, 1.0, 0.7812, 1.0, 0.3438, 1.0, 0.375, 1.0, 0.375, 1.0, 0.3438, 1.0, 0.75, 1.0, 0.7812, 1.0, 0.7812, 1.0, 0.75, 1.0, 0.3125, 1.0, 0.3438, 1.0, 0.3438, 1.0, 0.3125, 1.0, 0.7188, 1.0, 0.75, 1.0, 0.75, 1.0, 0.7188, 1.0, 0.2812, 1.0, 0.3125, 1.0, 0.3125, 1.0, 0.2812, 1.0, 0.6875, 1.0, 0.7188, 1.0, 0.7188, 1.0, 0.6875, 1.0, 0.25, 1.0, 0.2812, 1.0, 0.2812, 1.0, 0.25, 1.0, 0.6562, 1.0, 0.6875, 1.0, 0.6875, 1.0, 0.6562, 1.0, 0.2188, 1.0, 0.25, 1.0, 0.25, 1.0, 0.2188, 1.0, 0.625, 1.0, 0.6562, 1.0, 0.6562, 1.0, 0.625, 1.0, 0.1875, 1.0, 0.2188, 1.0, 0.2188, 1.0, 0.1875, 1.0, 0.5938, 1.0, 0.625, 1.0, 0.625, 1.0, 0.5938, 1.0, 0.1562, 1.0, 0.1875, 1.0, 0.1875, 1.0, 0.1562, 1.0, 0.5625, 1.0, 0.5938, 1.0, 0.5938, 1.0, 0.5625, 1.0, 0.9688, 1.0, 1.0, 1.0, 1.0, 1.0, 0.9688, 1.0, 0.125, 1.0, 0.1562, 1.0, 0.1562, 1.0, 0.125, 1.0, 0.5312, 1.0, 0.5625, 1.0, 0.5625, 1.0, 0.5312, 1.0, 0.75, 1.0, 0.7812, 1.0, 0.7812, 1.0, 0.3438, 1.0, 0.3438, 1.0, 0.3125, 1.0, 0.7188, 1.0, 0.75, 1.0, 0.75, 1.0, 0.2812, 1.0, 0.3125, 1.0, 0.3125, 1.0, 0.7188, 1.0, 0.7188, 1.0, 0.6875, 1.0, 0.2812, 1.0, 0.2812, 1.0, 0.25, 1.0, 0.6875, 1.0, 0.6875, 1.0, 0.6562, 1.0, 0.2188, 1.0, 0.25, 1.0, 0.25, 1.0, 0.625, 1.0, 0.6562, 1.0, 0.6562, 1.0, 0.2188, 1.0, 0.2188, 1.0, 0.1875, 1.0, 0.625, 1.0, 0.625, 1.0, 0.5938, 1.0, 0.1562, 1.0, 0.1875, 1.0, 0.1875, 1.0, 0.5625, 1.0, 0.5938, 1.0, 0.5938, 1.0, 0.9688, 1.0, 1.0, 1.0, 1.0, 1.0, 0.125, 1.0, 0.1562, 1.0, 0.1562, 1.0, 0.5312, 1.0, 0.5625, 1.0, 0.5625, 1.0, 0.9688, 1.0, 0.9375, 1.0, 0.9375, 1.0, 0.125, 1.0, 0.125, 1.0, 0.09375, 1.0, 0.5312, 1.0, 0.5312, 1.0, 0.5, 1.0, 0.9375, 1.0, 0.9375, 1.0, 0.9062, 1.0, 0.0625, 1.0, 0.09375, 1.0, 0.09375, 1.0, 0.4688, 1.0, 0.5, 1.0, 0.5, 1.0, 0.875, 1.0, 0.9062, 1.0, 0.9062, 1.0, 0.03125, 1.0, 0.0625, 1.0, 0.0625, 1.0, 0.4688, 1.0, 0.4688, 1.0, 0.4375, 1.0, 0.875, 1.0, 0.875, 1.0, 0.8438, 1.0, 0.03125, 1.0, 0.03125, 1.0, 0.0, 1.0, 0.4375, 1.0, 0.4375, 1.0, 0.4062, 1.0, 0.8125, 1.0, 0.8438, 1.0, 0.8438, 1.0, 0.375, 1.0, 0.4062, 1.0, 0.4062, 1.0, 0.7812, 1.0, 0.8125, 1.0, 0.8125, 1.0, 0.375, 1.0, 0.375, 1.0, 0.3438, 1.0, 0.4062, 1.0, 0.375, 1.0, 0.375, 1.0, 0.4062, 1.0, 0.8125, 1.0, 0.7812, 1.0, 0.7812, 1.0, 0.8125, 1.0, 0.375, 1.0, 0.3438, 1.0, 0.3438, 1.0, 0.375, 1.0, 0.7812, 1.0, 0.75, 1.0, 0.75, 1.0, 0.7812, 1.0, 0.3438, 1.0, 0.3125, 1.0, 0.3125, 1.0, 0.3438, 1.0, 0.75, 1.0, 0.7188, 1.0, 0.7188, 1.0, 0.75, 1.0, 0.3125, 1.0, 0.2812, 1.0, 0.2812, 1.0, 0.3125, 1.0, 0.7188, 1.0, 0.6875, 1.0, 0.6875, 1.0, 0.7188, 1.0, 0.2812, 1.0, 0.25, 1.0, 0.25, 1.0, 0.2812, 1.0, 0.6875, 1.0, 0.6562, 1.0, 0.6562, 1.0, 0.6875, 1.0, 0.25, 1.0, 0.2188, 1.0, 0.2188, 1.0, 0.25, 1.0, 0.6562, 1.0, 0.625, 1.0, 0.625, 1.0, 0.6562, 1.0, 0.2188, 1.0, 0.1875, 1.0, 0.1875, 1.0, 0.2188, 1.0, 0.625, 1.0, 0.5938, 1.0, 0.5938, 1.0, 0.625, 1.0, 0.1875, 1.0, 0.1562, 1.0, 0.1562, 1.0, 0.1875, 1.0, 0.5938, 1.0, 0.5625, 1.0, 0.5625, 1.0, 0.5938, 1.0, 1.0, 1.0, 0.9688, 1.0, 0.9688, 1.0, 1.0, 1.0, 0.1562, 1.0, 0.125, 1.0, 0.125, 1.0, 0.1562, 1.0, 0.5625, 1.0, 0.5312, 1.0, 0.5312, 1.0, 0.5625, 1.0, 0.9375, 1.0, 0.9688, 1.0, 0.9688, 1.0, 0.9375, 1.0, 0.125, 1.0, 0.09375, 1.0, 0.09375, 1.0, 0.125, 1.0, 0.5312, 1.0, 0.5, 1.0, 0.5, 1.0, 0.5312, 1.0, 0.9375, 1.0, 0.9062, 1.0, 0.9062, 1.0, 0.9375, 1.0, 0.09375, 1.0, 0.0625, 1.0, 0.0625, 1.0, 0.09375, 1.0, 0.5, 1.0, 0.4688, 1.0, 0.4688, 1.0, 0.5, 1.0, 0.9062, 1.0, 0.875, 1.0, 0.875, 1.0, 0.9062, 1.0, 0.0625, 1.0, 0.03125, 1.0, 0.03125, 1.0, 0.0625, 1.0, 0.4688, 1.0, 0.4375, 1.0, 0.4375, 1.0, 0.4688, 1.0, 0.875, 1.0, 0.8438, 1.0, 0.8438, 1.0, 0.875, 1.0, 0.03125, 1.0, 0.0, 1.0, 0.0, 1.0, 0.03125, 1.0, 0.4375, 1.0, 0.4062, 1.0, 0.4062, 1.0, 0.4375, 1.0, 0.8438, 1.0, 0.8125, 1.0, 0.8125, 1.0, 0.8438, 1.0, 0.75, 1.0, 0.7812, 1.0, 0.75, 1.0, 0.3438, 1.0, 0.3125, 1.0, 0.3125, 1.0, 0.7188, 1.0, 0.75, 1.0, 0.7188, 1.0, 0.2812, 1.0, 0.3125, 1.0, 0.2812, 1.0, 0.7188, 1.0, 0.6875, 1.0, 0.6875, 1.0, 0.2812, 1.0, 0.25, 1.0, 0.25, 1.0, 0.6875, 1.0, 0.6562, 1.0, 0.6562, 1.0, 0.2188, 1.0, 0.25, 1.0, 0.2188, 1.0, 0.625, 1.0, 0.6562, 1.0, 0.625, 1.0, 0.2188, 1.0, 0.1875, 1.0, 0.1875, 1.0, 0.625, 1.0, 0.5938, 1.0, 0.5938, 1.0, 0.1562, 1.0, 0.1875, 1.0, 0.1562, 1.0, 0.5625, 1.0, 0.5938, 1.0, 0.5625, 1.0, 0.9688, 1.0, 1.0, 1.0, 0.9688, 1.0, 0.125, 1.0, 0.1562, 1.0, 0.125, 1.0, 0.5312, 1.0, 0.5625, 1.0, 0.5312, 1.0, 0.9688, 1.0, 0.9688, 1.0, 0.9375, 1.0, 0.125, 1.0, 0.09375, 1.0, 0.09375, 1.0, 0.5312, 1.0, 0.5, 1.0, 0.5, 1.0, 0.9375, 1.0, 0.9062, 1.0, 0.9062, 1.0, 0.0625, 1.0, 0.09375, 1.0, 0.0625, 1.0, 0.4688, 1.0, 0.5, 1.0, 0.4688, 1.0, 0.875, 1.0, 0.9062, 1.0, 0.875, 1.0, 0.03125, 1.0, 0.0625, 1.0, 0.03125, 1.0, 0.4688, 1.0, 0.4375, 1.0, 0.4375, 1.0, 0.875, 1.0, 0.8438, 1.0, 0.8438, 1.0, 0.03125, 1.0, 0.0, 1.0, 0.0, 1.0, 0.4375, 1.0, 0.4062, 1.0, 0.4062, 1.0, 0.8125, 1.0, 0.8438, 1.0, 0.8125, 1.0, 0.375, 1.0, 0.4062, 1.0, 0.375, 1.0, 0.7812, 1.0, 0.8125, 1.0, 0.7812, 1.0, 0.375, 1.0, 0.3438, 1.0, 0.3438, 1.0])
me_cylinder.update()
me_cylinder_001 = bpy.data.meshes.new('Cylinder.001')
me_cylinder_001.from_pydata([(0.0, 1.0, -1.0), (0.0, 1.0, 1.0), (0.1951, 0.9808, -1.0), (0.1951, 0.9808, 1.0), (0.3827, 0.9239, -1.0), (0.3827, 0.9239, 1.0), (0.5556, 0.8315, -1.0), (0.5556, 0.8315, 1.0), (0.7071, 0.7071, -1.0), (0.7071, 0.7071, 1.0), (0.8315, 0.5556, -1.0), (0.8315, 0.5556, 1.0), (0.9239, 0.3827, -1.0), (0.9239, 0.3827, 1.0), (0.9808, 0.1951, -1.0), (0.9808, 0.1951, 1.0), (1.0, 0.0, -1.0), (1.0, 0.0, 1.0), (0.9808, -0.1951, -1.0), (0.9808, -0.1951, 1.0), (0.9239, -0.3827, -1.0), (0.9239, -0.3827, 1.0), (0.8315, -0.5556, -1.0), (0.8315, -0.5556, 1.0), (0.7071, -0.7071, -1.0), (0.7071, -0.7071, 1.0), (0.5556, -0.8315, -1.0), (0.5556, -0.8315, 1.0), (0.3827, -0.9239, -1.0), (0.3827, -0.9239, 1.0), (0.1951, -0.9808, -1.0), (0.1951, -0.9808, 1.0), (0.0, -1.0, -1.0), (0.0, -1.0, 1.0), (-0.1951, -0.9808, -1.0), (-0.1951, -0.9808, 1.0), (-0.3827, -0.9239, -1.0), (-0.3827, -0.9239, 1.0), (-0.5556, -0.8315, -1.0), (-0.5556, -0.8315, 1.0), (-0.7071, -0.7071, -1.0), (-0.7071, -0.7071, 1.0), (-0.8315, -0.5556, -1.0), (-0.8315, -0.5556, 1.0), (-0.9239, -0.3827, -1.0), (-0.9239, -0.3827, 1.0), (-0.9808, -0.1951, -1.0), (-0.9808, -0.1951, 1.0), (-1.0, 0.0, -1.0), (-1.0, 0.0, 1.0), (-0.9808, 0.1951, -1.0), (-0.9808, 0.1951, 1.0), (-0.9239, 0.3827, -1.0), (-0.9239, 0.3827, 1.0), (-0.8315, 0.5556, -1.0), (-0.8315, 0.5556, 1.0), (-0.7071, 0.7071, -1.0), (-0.7071, 0.7071, 1.0), (-0.5556, 0.8315, -1.0), (-0.5556, 0.8315, 1.0), (-0.3827, 0.9239, -1.0), (-0.3827, 0.9239, 1.0), (-0.1951, 0.9808, -1.0), (-0.1951, 0.9808, 1.0)], [], [(0, 1, 3, 2), (2, 3, 5, 4), (4, 5, 7, 6), (6, 7, 9, 8), (8, 9, 11, 10), (10, 11, 13, 12), (12, 13, 15, 14), (14, 15, 17, 16), (16, 17, 19, 18), (18, 19, 21, 20), (20, 21, 23, 22), (22, 23, 25, 24), (24, 25, 27, 26), (26, 27, 29, 28), (28, 29, 31, 30), (30, 31, 33, 32), (32, 33, 35, 34), (34, 35, 37, 36), (36, 37, 39, 38), (38, 39, 41, 40), (40, 41, 43, 42), (42, 43, 45, 44), (44, 45, 47, 46), (46, 47, 49, 48), (48, 49, 51, 50), (50, 51, 53, 52), (52, 53, 55, 54), (54, 55, 57, 56), (56, 57, 59, 58), (58, 59, 61, 60), (3, 1, 63, 61, 59, 57, 55, 53, 51, 49, 47, 45, 43, 41, 39, 37, 35, 33, 31, 29, 27, 25, 23, 21, 19, 17, 15, 13, 11, 9, 7, 5), (60, 61, 63, 62), (62, 63, 1, 0), (0, 2, 4, 6, 8, 10, 12, 14, 16, 18, 20, 22, 24, 26, 28, 30, 32, 34, 36, 38, 40, 42, 44, 46, 48, 50, 52, 54, 56, 58, 60, 62)])
_uv = me_cylinder_001.uv_layers.new(name='UVMap')
_uv.uv.foreach_set('vector', [1.0, 0.5, 1.0, 1.0, 0.9688, 1.0, 0.9688, 0.5, 0.9688, 0.5, 0.9688, 1.0, 0.9375, 1.0, 0.9375, 0.5, 0.9375, 0.5, 0.9375, 1.0, 0.9062, 1.0, 0.9062, 0.5, 0.9062, 0.5, 0.9062, 1.0, 0.875, 1.0, 0.875, 0.5, 0.875, 0.5, 0.875, 1.0, 0.8438, 1.0, 0.8438, 0.5, 0.8438, 0.5, 0.8438, 1.0, 0.8125, 1.0, 0.8125, 0.5, 0.8125, 0.5, 0.8125, 1.0, 0.7812, 1.0, 0.7812, 0.5, 0.7812, 0.5, 0.7812, 1.0, 0.75, 1.0, 0.75, 0.5, 0.75, 0.5, 0.75, 1.0, 0.7188, 1.0, 0.7188, 0.5, 0.7188, 0.5, 0.7188, 1.0, 0.6875, 1.0, 0.6875, 0.5, 0.6875, 0.5, 0.6875, 1.0, 0.6562, 1.0, 0.6562, 0.5, 0.6562, 0.5, 0.6562, 1.0, 0.625, 1.0, 0.625, 0.5, 0.625, 0.5, 0.625, 1.0, 0.5938, 1.0, 0.5938, 0.5, 0.5938, 0.5, 0.5938, 1.0, 0.5625, 1.0, 0.5625, 0.5, 0.5625, 0.5, 0.5625, 1.0, 0.5312, 1.0, 0.5312, 0.5, 0.5312, 0.5, 0.5312, 1.0, 0.5, 1.0, 0.5, 0.5, 0.5, 0.5, 0.5, 1.0, 0.4688, 1.0, 0.4688, 0.5, 0.4688, 0.5, 0.4688, 1.0, 0.4375, 1.0, 0.4375, 0.5, 0.4375, 0.5, 0.4375, 1.0, 0.4062, 1.0, 0.4062, 0.5, 0.4062, 0.5, 0.4062, 1.0, 0.375, 1.0, 0.375, 0.5, 0.375, 0.5, 0.375, 1.0, 0.3438, 1.0, 0.3438, 0.5, 0.3438, 0.5, 0.3438, 1.0, 0.3125, 1.0, 0.3125, 0.5, 0.3125, 0.5, 0.3125, 1.0, 0.2812, 1.0, 0.2812, 0.5, 0.2812, 0.5, 0.2812, 1.0, 0.25, 1.0, 0.25, 0.5, 0.25, 0.5, 0.25, 1.0, 0.2188, 1.0, 0.2188, 0.5, 0.2188, 0.5, 0.2188, 1.0, 0.1875, 1.0, 0.1875, 0.5, 0.1875, 0.5, 0.1875, 1.0, 0.1562, 1.0, 0.1562, 0.5, 0.1562, 0.5, 0.1562, 1.0, 0.125, 1.0, 0.125, 0.5, 0.125, 0.5, 0.125, 1.0, 0.09375, 1.0, 0.09375, 0.5, 0.09375, 0.5, 0.09375, 1.0, 0.0625, 1.0, 0.0625, 0.5, 0.2968, 0.4854, 0.25, 0.49, 0.2032, 0.4854, 0.1582, 0.4717, 0.1167, 0.4496, 0.08029, 0.4197, 0.05045, 0.3833, 0.02827, 0.3418, 0.01461, 0.2968, 0.01, 0.25, 0.01461, 0.2032, 0.02827, 0.1582, 0.05045, 0.1167, 0.08029, 0.08029, 0.1167, 0.05045, 0.1582, 0.02827, 0.2032, 0.01461, 0.25, 0.01, 0.2968, 0.01461, 0.3418, 0.02827, 0.3833, 0.05045, 0.4197, 0.08029, 0.4496, 0.1167, 0.4717, 0.1582, 0.4854, 0.2032, 0.49, 0.25, 0.4854, 0.2968, 0.4717, 0.3418, 0.4496, 0.3833, 0.4197, 0.4197, 0.3833, 0.4496, 0.3418, 0.4717, 0.0625, 0.5, 0.0625, 1.0, 0.03125, 1.0, 0.03125, 0.5, 0.03125, 0.5, 0.03125, 1.0, 0.0, 1.0, 0.0, 0.5, 0.75, 0.49, 0.7968, 0.4854, 0.8418, 0.4717, 0.8833, 0.4496, 0.9197, 0.4197, 0.9496, 0.3833, 0.9717, 0.3418, 0.9854, 0.2968, 0.99, 0.25, 0.9854, 0.2032, 0.9717, 0.1582, 0.9496, 0.1167, 0.9197, 0.08029, 0.8833, 0.05045, 0.8418, 0.02827, 0.7968, 0.01461, 0.75, 0.01, 0.7032, 0.01461, 0.6582, 0.02827, 0.6167, 0.05045, 0.5803, 0.08029, 0.5504, 0.1167, 0.5283, 0.1582, 0.5146, 0.2032, 0.51, 0.25, 0.5146, 0.2968, 0.5283, 0.3418, 0.5504, 0.3833, 0.5803, 0.4197, 0.6167, 0.4496, 0.6582, 0.4717, 0.7032, 0.4854])
me_cylinder_001.update()
me_cube_001 = bpy.data.meshes.new('Cube.001')
me_cube_001.from_pydata([(-1.0, -1.0, -1.0), (-1.0, -1.0, 1.0), (-1.0, 1.0, -1.0), (-1.0, 1.0, 1.0), (1.0, -1.0, -1.0), (1.0, -1.0, 1.0), (1.0, 1.0, -1.0), (1.0, 1.0, 1.0)], [], [(0, 1, 3, 2), (2, 3, 7, 6), (6, 7, 5, 4), (4, 5, 1, 0), (2, 6, 4, 0), (7, 3, 1, 5)])
me_cube_001.polygons.foreach_set('use_smooth', [True] * 6)
_uv = me_cube_001.uv_layers.new(name='UVMap')
_uv.uv.foreach_set('vector', [0.375, 0.0, 0.625, 0.0, 0.625, 0.25, 0.375, 0.25, 0.375, 0.25, 0.625, 0.25, 0.625, 0.5, 0.375, 0.5, 0.375, 0.5, 0.625, 0.5, 0.625, 0.75, 0.375, 0.75, 0.375, 0.75, 0.625, 0.75, 0.625, 1.0, 0.375, 1.0, 0.125, 0.5, 0.375, 0.5, 0.375, 0.75, 0.125, 0.75, 0.625, 0.5, 0.875, 0.5, 0.875, 0.75, 0.625, 0.75])
me_cube_001.update()
me_cylinder_002 = bpy.data.meshes.new('Cylinder.002')
me_cylinder_002.from_pydata([(0.0, 1.0, -1.0), (0.0, 1.0, 1.0), (0.1951, 0.9808, -1.0), (0.1951, 0.9808, 1.0), (0.3827, 0.9239, -1.0), (0.3827, 0.9239, 1.0), (0.5556, 0.8315, -1.0), (0.5556, 0.8315, 1.0), (0.7071, 0.7071, -1.0), (0.7071, 0.7071, 1.0), (0.8315, 0.5556, -1.0), (0.8315, 0.5556, 1.0), (0.9239, 0.3827, -1.0), (0.9239, 0.3827, 1.0), (0.9808, 0.1951, -1.0), (0.9808, 0.1951, 1.0), (1.0, 0.0, -1.0), (1.0, 0.0, 1.0), (0.9808, -0.1951, -1.0), (0.9808, -0.1951, 1.0), (0.9239, -0.3827, -1.0), (0.9239, -0.3827, 1.0), (0.8315, -0.5556, -1.0), (0.8315, -0.5556, 1.0), (0.7071, -0.7071, -1.0), (0.7071, -0.7071, 1.0), (0.5556, -0.8315, -1.0), (0.5556, -0.8315, 1.0), (0.3827, -0.9239, -1.0), (0.3827, -0.9239, 1.0), (0.1951, -0.9808, -1.0), (0.1951, -0.9808, 1.0), (0.0, -1.0, -1.0), (0.0, -1.0, 1.0), (-0.1951, -0.9808, -1.0), (-0.1951, -0.9808, 1.0), (-0.3827, -0.9239, -1.0), (-0.3827, -0.9239, 1.0), (-0.5556, -0.8315, -1.0), (-0.5556, -0.8315, 1.0), (-0.7071, -0.7071, -1.0), (-0.7071, -0.7071, 1.0), (-0.8315, -0.5556, -1.0), (-0.8315, -0.5556, 1.0), (-0.9239, -0.3827, -1.0), (-0.9239, -0.3827, 1.0), (-0.9808, -0.1951, -1.0), (-0.9808, -0.1951, 1.0), (-1.0, 0.0, -1.0), (-1.0, 0.0, 1.0), (-0.9808, 0.1951, -1.0), (-0.9808, 0.1951, 1.0), (-0.9239, 0.3827, -1.0), (-0.9239, 0.3827, 1.0), (-0.8315, 0.5556, -1.0), (-0.8315, 0.5556, 1.0), (-0.7071, 0.7071, -1.0), (-0.7071, 0.7071, 1.0), (-0.5556, 0.8315, -1.0), (-0.5556, 0.8315, 1.0), (-0.3827, 0.9239, -1.0), (-0.3827, 0.9239, 1.0), (-0.1951, 0.9808, -1.0), (-0.1951, 0.9808, 1.0)], [], [(0, 1, 3, 2), (2, 3, 5, 4), (4, 5, 7, 6), (6, 7, 9, 8), (8, 9, 11, 10), (10, 11, 13, 12), (12, 13, 15, 14), (14, 15, 17, 16), (16, 17, 19, 18), (18, 19, 21, 20), (20, 21, 23, 22), (22, 23, 25, 24), (24, 25, 27, 26), (26, 27, 29, 28), (28, 29, 31, 30), (30, 31, 33, 32), (32, 33, 35, 34), (34, 35, 37, 36), (36, 37, 39, 38), (38, 39, 41, 40), (40, 41, 43, 42), (42, 43, 45, 44), (44, 45, 47, 46), (46, 47, 49, 48), (48, 49, 51, 50), (50, 51, 53, 52), (52, 53, 55, 54), (54, 55, 57, 56), (56, 57, 59, 58), (58, 59, 61, 60), (3, 1, 63, 61, 59, 57, 55, 53, 51, 49, 47, 45, 43, 41, 39, 37, 35, 33, 31, 29, 27, 25, 23, 21, 19, 17, 15, 13, 11, 9, 7, 5), (60, 61, 63, 62), (62, 63, 1, 0), (0, 2, 4, 6, 8, 10, 12, 14, 16, 18, 20, 22, 24, 26, 28, 30, 32, 34, 36, 38, 40, 42, 44, 46, 48, 50, 52, 54, 56, 58, 60, 62)])
_uv = me_cylinder_002.uv_layers.new(name='UVMap')
_uv.uv.foreach_set('vector', [1.0, 0.5, 1.0, 1.0, 0.9688, 1.0, 0.9688, 0.5, 0.9688, 0.5, 0.9688, 1.0, 0.9375, 1.0, 0.9375, 0.5, 0.9375, 0.5, 0.9375, 1.0, 0.9062, 1.0, 0.9062, 0.5, 0.9062, 0.5, 0.9062, 1.0, 0.875, 1.0, 0.875, 0.5, 0.875, 0.5, 0.875, 1.0, 0.8438, 1.0, 0.8438, 0.5, 0.8438, 0.5, 0.8438, 1.0, 0.8125, 1.0, 0.8125, 0.5, 0.8125, 0.5, 0.8125, 1.0, 0.7812, 1.0, 0.7812, 0.5, 0.7812, 0.5, 0.7812, 1.0, 0.75, 1.0, 0.75, 0.5, 0.75, 0.5, 0.75, 1.0, 0.7188, 1.0, 0.7188, 0.5, 0.7188, 0.5, 0.7188, 1.0, 0.6875, 1.0, 0.6875, 0.5, 0.6875, 0.5, 0.6875, 1.0, 0.6562, 1.0, 0.6562, 0.5, 0.6562, 0.5, 0.6562, 1.0, 0.625, 1.0, 0.625, 0.5, 0.625, 0.5, 0.625, 1.0, 0.5938, 1.0, 0.5938, 0.5, 0.5938, 0.5, 0.5938, 1.0, 0.5625, 1.0, 0.5625, 0.5, 0.5625, 0.5, 0.5625, 1.0, 0.5312, 1.0, 0.5312, 0.5, 0.5312, 0.5, 0.5312, 1.0, 0.5, 1.0, 0.5, 0.5, 0.5, 0.5, 0.5, 1.0, 0.4688, 1.0, 0.4688, 0.5, 0.4688, 0.5, 0.4688, 1.0, 0.4375, 1.0, 0.4375, 0.5, 0.4375, 0.5, 0.4375, 1.0, 0.4062, 1.0, 0.4062, 0.5, 0.4062, 0.5, 0.4062, 1.0, 0.375, 1.0, 0.375, 0.5, 0.375, 0.5, 0.375, 1.0, 0.3438, 1.0, 0.3438, 0.5, 0.3438, 0.5, 0.3438, 1.0, 0.3125, 1.0, 0.3125, 0.5, 0.3125, 0.5, 0.3125, 1.0, 0.2812, 1.0, 0.2812, 0.5, 0.2812, 0.5, 0.2812, 1.0, 0.25, 1.0, 0.25, 0.5, 0.25, 0.5, 0.25, 1.0, 0.2188, 1.0, 0.2188, 0.5, 0.2188, 0.5, 0.2188, 1.0, 0.1875, 1.0, 0.1875, 0.5, 0.1875, 0.5, 0.1875, 1.0, 0.1562, 1.0, 0.1562, 0.5, 0.1562, 0.5, 0.1562, 1.0, 0.125, 1.0, 0.125, 0.5, 0.125, 0.5, 0.125, 1.0, 0.09375, 1.0, 0.09375, 0.5, 0.09375, 0.5, 0.09375, 1.0, 0.0625, 1.0, 0.0625, 0.5, 0.2968, 0.4854, 0.25, 0.49, 0.2032, 0.4854, 0.1582, 0.4717, 0.1167, 0.4496, 0.08029, 0.4197, 0.05045, 0.3833, 0.02827, 0.3418, 0.01461, 0.2968, 0.01, 0.25, 0.01461, 0.2032, 0.02827, 0.1582, 0.05045, 0.1167, 0.08029, 0.08029, 0.1167, 0.05045, 0.1582, 0.02827, 0.2032, 0.01461, 0.25, 0.01, 0.2968, 0.01461, 0.3418, 0.02827, 0.3833, 0.05045, 0.4197, 0.08029, 0.4496, 0.1167, 0.4717, 0.1582, 0.4854, 0.2032, 0.49, 0.25, 0.4854, 0.2968, 0.4717, 0.3418, 0.4496, 0.3833, 0.4197, 0.4197, 0.3833, 0.4496, 0.3418, 0.4717, 0.0625, 0.5, 0.0625, 1.0, 0.03125, 1.0, 0.03125, 0.5, 0.03125, 0.5, 0.03125, 1.0, 0.0, 1.0, 0.0, 0.5, 0.75, 0.49, 0.7968, 0.4854, 0.8418, 0.4717, 0.8833, 0.4496, 0.9197, 0.4197, 0.9496, 0.3833, 0.9717, 0.3418, 0.9854, 0.2968, 0.99, 0.25, 0.9854, 0.2032, 0.9717, 0.1582, 0.9496, 0.1167, 0.9197, 0.08029, 0.8833, 0.05045, 0.8418, 0.02827, 0.7968, 0.01461, 0.75, 0.01, 0.7032, 0.01461, 0.6582, 0.02827, 0.6167, 0.05045, 0.5803, 0.08029, 0.5504, 0.1167, 0.5283, 0.1582, 0.5146, 0.2032, 0.51, 0.25, 0.5146, 0.2968, 0.5283, 0.3418, 0.5504, 0.3833, 0.5803, 0.4197, 0.6167, 0.4496, 0.6582, 0.4717, 0.7032, 0.4854])
me_cylinder_002.update()

# ---- objects
ob_cylinder = bpy.data.objects.new('Cylinder', me_cylinder)
ob_cylinder_001 = bpy.data.objects.new('Cylinder.001', me_cylinder_001)
ob_cube = bpy.data.objects.new('Cube', me_cube_001)
ob_cylinder_002 = bpy.data.objects.new('Cylinder.002', me_cylinder_002)

# ---- transforms, parenting, visibility, modifiers, constraints
ob_cylinder.location = (0.0, 0.0, 0.0)
ob_cylinder.scale = (1.0, 1.0, 3.451)
_m = ob_cylinder.modifiers.new('Auto Smooth', 'NODES')
_m.node_group = ng_auto_smooth
_gi = [s.identifier for s in ng_auto_smooth.interface.items_tree if s.item_type == 'SOCKET' and s.in_out == 'INPUT']
_m[_gi[1]] = 0.5236  # Angle
ob_cylinder_001.location = (0.0, 0.0, 4.919)
ob_cylinder_001.scale = (1.196, 1.196, -0.002222)
ob_cube.location = (0.0, 1.048, 1.513)
ob_cube.scale = (0.3269, 0.1724, 0.5164)
_m = ob_cube.modifiers.new('Auto Smooth', 'NODES')
_m.node_group = ng_auto_smooth
_gi = [s.identifier for s in ng_auto_smooth.interface.items_tree if s.item_type == 'SOCKET' and s.in_out == 'INPUT']
_m[_gi[1]] = 0.5236  # Angle
ob_cylinder_002.location = (0.0, 0.0, 4.033)
ob_cylinder_002.scale = (1.196, 1.196, -0.002222)

# ---- collection membership
col_collection.objects.link(ob_cylinder)
col_collection.objects.link(ob_cylinder_001)
col_collection.objects.link(ob_cube)
col_collection.objects.link(ob_cylinder_002)

# ---- scene / render settings (as saved in the file)
scene.frame_start = 1; scene.frame_end = 250; scene.frame_set(1)
scene.render.engine = 'BLENDER_EEVEE_NEXT'
scene.cycles.sampling_pattern = 'TABULATED_SOBOL'
scene.cycles.use_light_tree = False
scene.view_settings.view_transform = 'Filmic'
bpy.context.view_layer.update()

# ---- added for rendering (the .blend has no active camera and no usable light): camera, sun
cam_auto = bpy.data.cameras.new('AutoCamera')
cam_auto.lens = 50.0
cam_auto.sensor_width = 36.0
cam_auto.clip_end = 1000.0
ob_auto_camera = bpy.data.objects.new('AutoCamera', cam_auto)
scene.collection.objects.link(ob_auto_camera)
ob_auto_camera.location = (8.89435, -10.6732, 7.95559)
ob_auto_camera.rotation_euler = (1.09748, -7.21219e-08, 0.694738)
scene.camera = ob_auto_camera
light_auto_sun = bpy.data.lights.new('AutoSun', 'SUN')
light_auto_sun.energy = 3.0
light_auto_sun.angle = 0.0523599
ob_auto_sun = bpy.data.objects.new('AutoSun', light_auto_sun)
scene.collection.objects.link(ob_auto_sun)
ob_auto_sun.rotation_euler = (0.872665, 0.174533, 0.523599)
bpy.context.view_layer.update()
